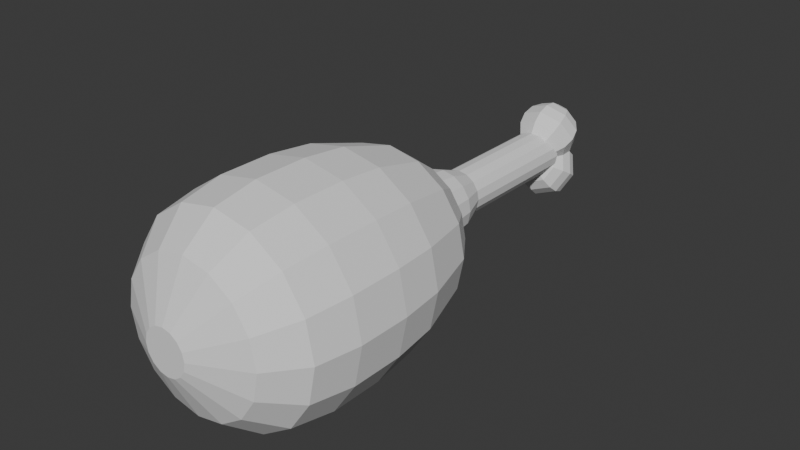 # Source: SillyGoldNugget.blend  (saved by Blender 4.0.36; exported with 4.5.12 LTS)
import bpy
from mathutils import Matrix  # noqa: F401  (used for matrix-valued properties, if any)

bpy.ops.wm.read_factory_settings(use_empty=True)
scene = bpy.context.scene
scene.name = 'Scene'

# ---- collections
col_collection = bpy.data.collections.new('Collection'); scene.collection.children.link(col_collection)

# ---- world
world_world = bpy.data.worlds.new('World'); scene.world = world_world
world_world.use_nodes = True; world_world.node_tree.nodes.clear()
_N = world_world.node_tree.nodes; _L = world_world.node_tree.links
n0 = _N.new('ShaderNodeOutputWorld'); n0.name = 'World Output'; n0.location = (300, 300)
n1 = _N.new('ShaderNodeBackground'); n1.name = 'Background'; n1.location = (10, 300)
n1.inputs[0].default_value = (0.05088, 0.05088, 0.05088, 1.0)
_L.new(n1.outputs[0], n0.inputs[0])
n0.is_active_output = True
world_world.color = (0.05088, 0.05088, 0.05088)
world_world.use_sun_shadow = False
world_world.sun_shadow_jitter_overblur = 0.0

# ---- meshes
me_cylinder_003 = bpy.data.meshes.new('Cylinder.003')
me_cylinder_003.from_pydata([(0.0, 0.15, -0.5), (0.0, 0.15, 0.5), (0.0574, 0.1386, -0.5), (0.0574, 0.1386, 0.5), (0.1061, 0.1061, -0.5), (0.1061, 0.1061, 0.5), (0.1386, 0.0574, -0.5), (0.1386, 0.0574, 0.5), (0.15, 0.0, -0.5), (0.15, 0.0, 0.5), (0.1386, -0.0574, -0.5), (0.1386, -0.0574, 0.5), (0.1061, -0.1061, -0.5), (0.1061, -0.1061, 0.5), (0.0574, -0.1386, -0.5), (0.0574, -0.1386, 0.5), (0.0, -0.15, -0.5), (0.0, -0.15, 0.5), (-0.0574, -0.1386, -0.5), (-0.0574, -0.1386, 0.5), (-0.1061, -0.1061, -0.5), (-0.1061, -0.1061, 0.5), (-0.1386, -0.0574, -0.5), (-0.1386, -0.0574, 0.5), (-0.15, 0.0, -0.5), (-0.15, 0.0, 0.5), (-0.1386, 0.0574, -0.5), (-0.1386, 0.0574, 0.5), (-0.1061, 0.1061, -0.5), (-0.1061, 0.1061, 0.5), (-0.0574, 0.1386, -0.5), (-0.0574, 0.1386, 0.5), (0.05412, 0.2393, 0.733), (0.1, 0.2573, 0.6725), (0.1307, 0.2514, 0.601), (0.1414, 0.2225, 0.5293), (0.1307, 0.1749, 0.4684), (0.1, 0.1159, 0.4275), (0.05412, 0.05448, 0.4129), (0.07654, 0.1924, 0.76), (0.1414, 0.1707, 0.7225), (0.1848, 0.1383, 0.6663), (0.2, 0.1, 0.6), (0.1848, 0.06173, 0.5337), (0.1414, 0.02929, 0.4775), (0.07654, 0.007612, 0.44), (0.05412, 0.1455, 0.7871), (0.1, 0.08411, 0.7725), (0.1307, 0.02512, 0.7316), (0.1414, -0.02247, 0.6707), (0.1307, -0.05142, 0.599), (0.1, -0.05731, 0.5275), (0.05412, -0.03926, 0.467), (3.001e-18, 0.1261, 0.7983), (1.149e-17, 0.04824, 0.7932), (1.824e-17, -0.02175, 0.7587), (2.22e-17, -0.07321, 0.7), (2.279e-17, -0.09829, 0.6261), (1.991e-17, -0.09319, 0.5482), (1.399e-17, -0.05867, 0.4782), (-0.05412, 0.1455, 0.7871), (-0.1, 0.08411, 0.7725), (-0.1307, 0.02512, 0.7316), (-0.1414, -0.02247, 0.6707), (-0.1307, -0.05142, 0.599), (-0.1, -0.05731, 0.5275), (-0.05412, -0.03926, 0.467), (-0.07654, 0.1924, 0.76), (-0.1414, 0.1707, 0.7225), (-0.1848, 0.1383, 0.6663), (-0.2, 0.1, 0.6), (-0.1848, 0.06173, 0.5337), (-0.1414, 0.02929, 0.4775), (-0.07654, 0.007612, 0.44), (-0.05412, 0.2393, 0.733), (-0.1, 0.2573, 0.6725), (-0.1307, 0.2514, 0.601), (-0.1414, 0.2225, 0.5293), (-0.1307, 0.1749, 0.4684), (-0.1, 0.1159, 0.4275), (-0.05412, 0.05448, 0.4129), (5.95e-18, -2.235e-08, 0.4268), (-5.95e-18, 0.2, 0.7732), (-1.399e-17, 0.2587, 0.7218), (-1.991e-17, 0.2932, 0.6518), (-2.279e-17, 0.2983, 0.5739), (-2.22e-17, 0.2732, 0.5), (-1.824e-17, 0.2218, 0.4413), (-1.149e-17, 0.1518, 0.4068), (-3.001e-18, 0.07389, 0.4017), (0.05412, -0.1955, 0.7871), (0.1, -0.1341, 0.7725), (0.1307, -0.07512, 0.7316), (0.1414, -0.02753, 0.6707), (0.1307, 0.00142, 0.599), (0.1, 0.007313, 0.5275), (0.05412, -0.01074, 0.467), (0.07654, -0.2424, 0.76), (0.1414, -0.2207, 0.7225), (0.1848, -0.1883, 0.6663), (0.2, -0.15, 0.6), (0.1848, -0.1117, 0.5337), (0.1414, -0.07929, 0.4775), (0.07654, -0.05761, 0.44), (0.05412, -0.2893, 0.733), (0.1, -0.3073, 0.6725), (0.1307, -0.3014, 0.601), (0.1414, -0.2725, 0.5293), (0.1307, -0.2249, 0.4684), (0.1, -0.1659, 0.4275), (0.05412, -0.1045, 0.4129), (-1.399e-17, -0.3087, 0.7218), (-1.991e-17, -0.3432, 0.6518), (-2.279e-17, -0.3483, 0.5739), (-2.22e-17, -0.3232, 0.5), (-1.824e-17, -0.2718, 0.4413), (-1.149e-17, -0.2018, 0.4068), (-3.001e-18, -0.1239, 0.4017), (-0.05412, -0.2893, 0.733), (-0.1, -0.3073, 0.6725), (-0.1307, -0.3014, 0.601), (-0.1414, -0.2725, 0.5293), (-0.1307, -0.2249, 0.4684), (-0.1, -0.1659, 0.4275), (-0.05412, -0.1045, 0.4129), (-0.07654, -0.2424, 0.76), (-0.1414, -0.2207, 0.7225), (-0.1848, -0.1883, 0.6663), (-0.2, -0.15, 0.6), (-0.1848, -0.1117, 0.5337), (-0.1414, -0.07929, 0.4775), (-0.07654, -0.05761, 0.44), (-0.05412, -0.1955, 0.7871), (-0.1, -0.1341, 0.7725), (-0.1307, -0.07512, 0.7316), (-0.1414, -0.02753, 0.6707), (-0.1307, 0.00142, 0.599), (-0.1, 0.007313, 0.5275), (-0.05412, -0.01074, 0.467), (5.95e-18, -0.05, 0.4268), (-5.95e-18, -0.25, 0.7732), (3.001e-18, -0.1761, 0.7983), (1.149e-17, -0.09824, 0.7932), (1.824e-17, -0.02825, 0.7587), (2.22e-17, 0.02321, 0.7), (2.279e-17, 0.04829, 0.6261), (1.991e-17, 0.04319, 0.5482), (1.399e-17, 0.008671, 0.4782), (0.0, 0.2114, -0.5386), (0.0, 0.15, -0.375), (0.0809, 0.1953, -0.5386), (0.0574, 0.1386, -0.375), (0.1495, 0.1495, -0.5386), (0.1061, 0.1061, -0.375), (0.1953, 0.0809, -0.5386), (0.1386, 0.0574, -0.375), (0.2114, 2.042e-08, -0.5386), (0.15, 2.186e-08, -0.375), (0.1953, -0.0809, -0.5386), (0.1386, -0.0574, -0.375), (0.1495, -0.1495, -0.5386), (0.1061, -0.1061, -0.375), (0.0809, -0.1953, -0.5386), (0.0574, -0.1386, -0.375), (0.0, -0.2114, -0.5386), (0.0, -0.15, -0.375), (-0.0809, -0.1953, -0.5386), (-0.0574, -0.1386, -0.375), (-0.1495, -0.1495, -0.5386), (-0.1061, -0.1061, -0.375), (-0.1953, -0.0809, -0.5386), (-0.1386, -0.0574, -0.375), (-0.2114, 2.042e-08, -0.5386), (-0.15, 2.186e-08, -0.375), (-0.1953, 0.0809, -0.5386), (-0.1386, 0.0574, -0.375), (-0.1495, 0.1495, -0.5386), (-0.1061, 0.1061, -0.375), (-0.0809, 0.1953, -0.5386), (-0.0574, 0.1386, -0.375), (-4.554e-10, 0.2286, -0.6793), (0.08749, 0.2112, -0.6793), (0.1617, 0.1617, -0.6793), (0.2112, 0.08749, -0.6793), (0.2286, 2.019e-08, -0.6793), (0.2112, -0.08749, -0.6793), (0.1617, -0.1617, -0.6793), (0.08749, -0.2112, -0.6793), (-4.554e-10, -0.2286, -0.6793), (-0.08749, -0.2112, -0.6793), (-0.1617, -0.1617, -0.6793), (-0.2112, -0.08749, -0.6793), (-0.2286, 2.019e-08, -0.6793), (-0.2112, 0.08749, -0.6793), (-0.1617, 0.1617, -0.6793), (-0.08749, 0.2112, -0.6793), (-1.991e-09, 0.3922, -0.8305), (0.1501, 0.3624, -0.8305), (0.2773, 0.2773, -0.8305), (0.3624, 0.1501, -0.8305), (0.3922, 1.602e-08, -0.8305), (0.3624, -0.1501, -0.8305), (0.2773, -0.2773, -0.8305), (0.1501, -0.3624, -0.8305), (-1.991e-09, -0.3922, -0.8305), (-0.1501, -0.3624, -0.8305), (-0.2773, -0.2773, -0.8305), (-0.3624, -0.1501, -0.8305), (-0.3922, 1.602e-08, -0.8305), (-0.3624, 0.1501, -0.8305), (-0.2773, 0.2773, -0.8305), (-0.1501, 0.3624, -0.8305), (1.074e-09, 0.5315, -1.027), (0.2034, 0.4911, -1.027), (0.3758, 0.3758, -1.027), (0.4911, 0.2034, -1.027), (0.5315, 1.768e-08, -1.027), (0.4911, -0.2034, -1.027), (0.3758, -0.3758, -1.027), (0.2034, -0.4911, -1.027), (1.074e-09, -0.5315, -1.027), (-0.2034, -0.4911, -1.027), (-0.3758, -0.3758, -1.027), (-0.4911, -0.2034, -1.027), (-0.5315, 1.768e-08, -1.027), (-0.4911, 0.2034, -1.027), (-0.3758, 0.3758, -1.027), (-0.2034, 0.4911, -1.027), (2.303e-08, 0.6453, -1.4), (0.2469, 0.5962, -1.4), (0.4563, 0.4563, -1.4), (0.5962, 0.2469, -1.4), (0.6453, 1.314e-08, -1.4), (0.5962, -0.2469, -1.4), (0.4563, -0.4563, -1.4), (0.2469, -0.5962, -1.4), (2.303e-08, -0.6453, -1.4), (-0.2469, -0.5962, -1.4), (-0.4563, -0.4563, -1.4), (-0.5962, -0.2469, -1.4), (-0.6453, 1.314e-08, -1.4), (-0.5962, 0.2469, -1.4), (-0.4563, 0.4563, -1.4), (-0.2469, 0.5962, -1.4), (1.476e-08, 0.6791, -1.692), (0.2599, 0.6274, -1.692), (0.4802, 0.4802, -1.692), (0.6274, 0.2599, -1.692), (0.6791, 1.308e-08, -1.692), (0.6274, -0.2599, -1.692), (0.4802, -0.4802, -1.692), (0.2599, -0.6274, -1.692), (1.476e-08, -0.6791, -1.692), (-0.2599, -0.6274, -1.692), (-0.4802, -0.4802, -1.692), (-0.6274, -0.2599, -1.692), (-0.6791, 1.308e-08, -1.692), (-0.6274, 0.2599, -1.692), (-0.4802, 0.4802, -1.692), (-0.2599, 0.6274, -1.692), (4.697e-08, 0.6791, -2.031), (0.2599, 0.6274, -2.031), (0.4802, 0.4802, -2.031), (0.6274, 0.2599, -2.031), (0.6791, 1.308e-08, -2.031), (0.6274, -0.2599, -2.031), (0.4802, -0.4802, -2.031), (0.2599, -0.6274, -2.031), (4.697e-08, -0.6791, -2.031), (-0.2599, -0.6274, -2.031), (-0.4802, -0.4802, -2.031), (-0.6274, -0.2599, -2.031), (-0.6791, 1.308e-08, -2.031), (-0.6274, 0.2599, -2.031), (-0.4802, 0.4802, -2.031), (-0.2599, 0.6274, -2.031), (6.463e-08, 0.6304, -2.307), (0.2412, 0.5824, -2.307), (0.4457, 0.4457, -2.307), (0.5824, 0.2412, -2.307), (0.6304, 1.43e-08, -2.307), (0.5824, -0.2412, -2.307), (0.4457, -0.4457, -2.307), (0.2412, -0.5824, -2.307), (6.463e-08, -0.6304, -2.307), (-0.2412, -0.5824, -2.307), (-0.4457, -0.4457, -2.307), (-0.5824, -0.2412, -2.307), (-0.6304, 1.43e-08, -2.307), (-0.5824, 0.2412, -2.307), (-0.4457, 0.4457, -2.307), (-0.2412, 0.5824, -2.307), (6.035e-08, 0.4626, -2.518), (0.177, 0.4274, -2.518), (0.3271, 0.3271, -2.518), (0.4274, 0.177, -2.518), (0.4626, 1.5e-08, -2.518), (0.4274, -0.177, -2.518), (0.3271, -0.3271, -2.518), (0.177, -0.4274, -2.518), (6.035e-08, -0.4626, -2.518), (-0.177, -0.4274, -2.518), (-0.3271, -0.3271, -2.518), (-0.4274, -0.177, -2.518), (-0.4626, 1.5e-08, -2.518), (-0.4274, 0.177, -2.518), (-0.3271, 0.3271, -2.518), (-0.177, 0.4274, -2.518), (1.114e-07, 0.1409, -2.677), (0.05391, 0.1302, -2.677), (0.09962, 0.09962, -2.677), (0.1302, 0.05391, -2.677), (0.1409, 2.248e-08, -2.677), (0.1302, -0.05391, -2.677), (0.09962, -0.09962, -2.677), (0.05391, -0.1302, -2.677), (1.114e-07, -0.1409, -2.677), (-0.05391, -0.1302, -2.677), (-0.09962, -0.09962, -2.677), (-0.1302, -0.05391, -2.677), (-0.1409, 2.248e-08, -2.677), (-0.1302, 0.05391, -2.677), (-0.09962, 0.09962, -2.677), (-0.05391, 0.1302, -2.677)], [], [(0, 1, 3, 2), (2, 3, 5, 4), (4, 5, 7, 6), (6, 7, 9, 8), (8, 9, 11, 10), (10, 11, 13, 12), (12, 13, 15, 14), (14, 15, 17, 16), (16, 17, 19, 18), (18, 19, 21, 20), (20, 21, 23, 22), (22, 23, 25, 24), (24, 25, 27, 26), (26, 27, 29, 28), (3, 1, 31, 29, 27, 25, 23, 21, 19, 17, 15, 13, 11, 9, 7, 5), (28, 29, 31, 30), (30, 31, 1, 0), (0, 2, 4, 6, 8, 10, 12, 14, 16, 18, 20, 22, 24, 26, 28, 30), (81, 89, 38), (88, 87, 36, 37), (86, 85, 34, 35), (84, 83, 32, 33), (89, 88, 37, 38), (87, 86, 35, 36), (85, 84, 33, 34), (83, 82, 32), (33, 32, 39, 40), (38, 37, 44, 45), (36, 35, 42, 43), (34, 33, 40, 41), (32, 82, 39), (81, 38, 45), (37, 36, 43, 44), (35, 34, 41, 42), (45, 44, 51, 52), (43, 42, 49, 50), (41, 40, 47, 48), (39, 82, 46), (81, 45, 52), (44, 43, 50, 51), (42, 41, 48, 49), (40, 39, 46, 47), (46, 82, 53), (81, 52, 59), (51, 50, 57, 58), (49, 48, 55, 56), (47, 46, 53, 54), (52, 51, 58, 59), (50, 49, 56, 57), (48, 47, 54, 55), (58, 57, 64, 65), (56, 55, 62, 63), (54, 53, 60, 61), (59, 58, 65, 66), (57, 56, 63, 64), (55, 54, 61, 62), (53, 82, 60), (81, 59, 66), (66, 65, 72, 73), (64, 63, 70, 71), (62, 61, 68, 69), (60, 82, 67), (81, 66, 73), (65, 64, 71, 72), (63, 62, 69, 70), (61, 60, 67, 68), (71, 70, 77, 78), (69, 68, 75, 76), (67, 82, 74), (81, 73, 80), (72, 71, 78, 79), (70, 69, 76, 77), (68, 67, 74, 75), (73, 72, 79, 80), (81, 80, 89), (79, 78, 87, 88), (77, 76, 85, 86), (75, 74, 83, 84), (80, 79, 88, 89), (78, 77, 86, 87), (76, 75, 84, 85), (74, 82, 83), (139, 147, 96), (146, 145, 94, 95), (144, 143, 92, 93), (142, 141, 90, 91), (147, 146, 95, 96), (145, 144, 93, 94), (143, 142, 91, 92), (141, 140, 90), (96, 95, 102, 103), (94, 93, 100, 101), (92, 91, 98, 99), (90, 140, 97), (139, 96, 103), (95, 94, 101, 102), (93, 92, 99, 100), (91, 90, 97, 98), (101, 100, 107, 108), (99, 98, 105, 106), (97, 140, 104), (139, 103, 110), (102, 101, 108, 109), (100, 99, 106, 107), (98, 97, 104, 105), (103, 102, 109, 110), (139, 110, 117), (109, 108, 115, 116), (107, 106, 113, 114), (105, 104, 111, 112), (110, 109, 116, 117), (108, 107, 114, 115), (106, 105, 112, 113), (104, 140, 111), (114, 113, 120, 121), (112, 111, 118, 119), (117, 116, 123, 124), (115, 114, 121, 122), (113, 112, 119, 120), (111, 140, 118), (139, 117, 124), (116, 115, 122, 123), (124, 123, 130, 131), (122, 121, 128, 129), (120, 119, 126, 127), (118, 140, 125), (139, 124, 131), (123, 122, 129, 130), (121, 120, 127, 128), (119, 118, 125, 126), (127, 126, 133, 134), (125, 140, 132), (139, 131, 138), (130, 129, 136, 137), (128, 127, 134, 135), (126, 125, 132, 133), (131, 130, 137, 138), (129, 128, 135, 136), (139, 138, 147), (137, 136, 145, 146), (135, 134, 143, 144), (133, 132, 141, 142), (138, 137, 146, 147), (136, 135, 144, 145), (134, 133, 142, 143), (132, 140, 141), (148, 149, 151, 150), (150, 151, 153, 152), (152, 153, 155, 154), (154, 155, 157, 156), (156, 157, 159, 158), (158, 159, 161, 160), (160, 161, 163, 162), (162, 163, 165, 164), (164, 165, 167, 166), (166, 167, 169, 168), (168, 169, 171, 170), (170, 171, 173, 172), (172, 173, 175, 174), (174, 175, 177, 176), (151, 149, 179, 177, 175, 173, 171, 169, 167, 165, 163, 161, 159, 157, 155, 153), (176, 177, 179, 178), (178, 179, 149, 148), (166, 168, 190, 189), (182, 183, 199, 198), (176, 178, 195, 194), (152, 154, 183, 182), (162, 164, 188, 187), (148, 150, 181, 180), (172, 174, 193, 192), (158, 160, 186, 185), (168, 170, 191, 190), (178, 148, 180, 195), (154, 156, 184, 183), (164, 166, 189, 188), (174, 176, 194, 193), (150, 152, 182, 181), (160, 162, 187, 186), (170, 172, 192, 191), (156, 158, 185, 184), (204, 205, 221, 220), (190, 191, 207, 206), (183, 184, 200, 199), (191, 192, 208, 207), (184, 185, 201, 200), (192, 193, 209, 208), (185, 186, 202, 201), (193, 194, 210, 209), (186, 187, 203, 202), (194, 195, 211, 210), (187, 188, 204, 203), (180, 181, 197, 196), (195, 180, 196, 211), (188, 189, 205, 204), (181, 182, 198, 197), (189, 190, 206, 205), (225, 226, 242, 241), (197, 198, 214, 213), (205, 206, 222, 221), (198, 199, 215, 214), (206, 207, 223, 222), (199, 200, 216, 215), (207, 208, 224, 223), (200, 201, 217, 216), (208, 209, 225, 224), (201, 202, 218, 217), (209, 210, 226, 225), (202, 203, 219, 218), (210, 211, 227, 226), (203, 204, 220, 219), (196, 197, 213, 212), (211, 196, 212, 227), (231, 232, 248, 247), (218, 219, 235, 234), (226, 227, 243, 242), (219, 220, 236, 235), (212, 213, 229, 228), (227, 212, 228, 243), (220, 221, 237, 236), (213, 214, 230, 229), (221, 222, 238, 237), (214, 215, 231, 230), (222, 223, 239, 238), (215, 216, 232, 231), (223, 224, 240, 239), (216, 217, 233, 232), (224, 225, 241, 240), (217, 218, 234, 233), (252, 253, 269, 268), (239, 240, 256, 255), (232, 233, 249, 248), (240, 241, 257, 256), (233, 234, 250, 249), (241, 242, 258, 257), (234, 235, 251, 250), (242, 243, 259, 258), (235, 236, 252, 251), (228, 229, 245, 244), (243, 228, 244, 259), (236, 237, 253, 252), (229, 230, 246, 245), (237, 238, 254, 253), (230, 231, 247, 246), (238, 239, 255, 254), (273, 274, 290, 289), (245, 246, 262, 261), (253, 254, 270, 269), (246, 247, 263, 262), (254, 255, 271, 270), (247, 248, 264, 263), (255, 256, 272, 271), (248, 249, 265, 264), (256, 257, 273, 272), (249, 250, 266, 265), (257, 258, 274, 273), (250, 251, 267, 266), (258, 259, 275, 274), (251, 252, 268, 267), (244, 245, 261, 260), (259, 244, 260, 275), (287, 288, 304, 303), (266, 267, 283, 282), (274, 275, 291, 290), (267, 268, 284, 283), (260, 261, 277, 276), (275, 260, 276, 291), (268, 269, 285, 284), (261, 262, 278, 277), (269, 270, 286, 285), (262, 263, 279, 278), (270, 271, 287, 286), (263, 264, 280, 279), (271, 272, 288, 287), (264, 265, 281, 280), (272, 273, 289, 288), (265, 266, 282, 281), (293, 294, 310, 309), (280, 281, 297, 296), (288, 289, 305, 304), (281, 282, 298, 297), (289, 290, 306, 305), (282, 283, 299, 298), (290, 291, 307, 306), (283, 284, 300, 299), (276, 277, 293, 292), (291, 276, 292, 307), (284, 285, 301, 300), (277, 278, 294, 293), (285, 286, 302, 301), (278, 279, 295, 294), (286, 287, 303, 302), (279, 280, 296, 295), (308, 309, 310, 311, 312, 313, 314, 315, 316, 317, 318, 319, 320, 321, 322, 323), (301, 302, 318, 317), (294, 295, 311, 310), (302, 303, 319, 318), (295, 296, 312, 311), (303, 304, 320, 319), (296, 297, 313, 312), (304, 305, 321, 320), (297, 298, 314, 313), (305, 306, 322, 321), (298, 299, 315, 314), (306, 307, 323, 322), (299, 300, 316, 315), (292, 293, 309, 308), (307, 292, 308, 323), (300, 301, 317, 316)])
_uv = me_cylinder_003.uv_layers.new(name='UVMap')
_uv.uv.foreach_set('vector', [1.0, 0.5, 1.0, 1.0, 0.9375, 1.0, 0.9375, 0.5, 0.9375, 0.5, 0.9375, 1.0, 0.875, 1.0, 0.875, 0.5, 0.875, 0.5, 0.875, 1.0, 0.8125, 1.0, 0.8125, 0.5, 0.8125, 0.5, 0.8125, 1.0, 0.75, 1.0, 0.75, 0.5, 0.75, 0.5, 0.75, 1.0, 0.6875, 1.0, 0.6875, 0.5, 0.6875, 0.5, 0.6875, 1.0, 0.625, 1.0, 0.625, 0.5, 0.625, 0.5, 0.625, 1.0, 0.5625, 1.0, 0.5625, 0.5, 0.5625, 0.5, 0.5625, 1.0, 0.5, 1.0, 0.5, 0.5, 0.5, 0.5, 0.5, 1.0, 0.4375, 1.0, 0.4375, 0.5, 0.4375, 0.5, 0.4375, 1.0, 0.375, 1.0, 0.375, 0.5, 0.375, 0.5, 0.375, 1.0, 0.3125, 1.0, 0.3125, 0.5, 0.3125, 0.5, 0.3125, 1.0, 0.25, 1.0, 0.25, 0.5, 0.25, 0.5, 0.25, 1.0, 0.1875, 1.0, 0.1875, 0.5, 0.1875, 0.5, 0.1875, 1.0, 0.125, 1.0, 0.125, 0.5, 0.3418, 0.4717, 0.25, 0.49, 0.1582, 0.4717, 0.08029, 0.4197, 0.02827, 0.3418, 0.01, 0.25, 0.02827, 0.1582, 0.08029, 0.08029, 0.1582, 0.02827, 0.25, 0.01, 0.3418, 0.02827, 0.4197, 0.08029, 0.4717, 0.1582, 0.49, 0.25, 0.4717, 0.3418, 0.4197, 0.4197, 0.125, 0.5, 0.125, 1.0, 0.0625, 1.0, 0.0625, 0.5, 0.0625, 0.5, 0.0625, 1.0, 0.0, 1.0, 0.0, 0.5, 0.75, 0.49, 0.8418, 0.4717, 0.9197, 0.4197, 0.9717, 0.3418, 0.99, 0.25, 0.9717, 0.1582, 0.9197, 0.08029, 0.8418, 0.02827, 0.75, 0.01, 0.6582, 0.02827, 0.5803, 0.08029, 0.5283, 0.1582, 0.51, 0.25, 0.5283, 0.3418, 0.5803, 0.4197, 0.6582, 0.4717, 0.6875, 0.0, 0.75, 0.125, 0.625, 0.125, 0.75, 0.25, 0.75, 0.375, 0.625, 0.375, 0.625, 0.25, 0.75, 0.5, 0.75, 0.625, 0.625, 0.625, 0.625, 0.5, 0.75, 0.75, 0.75, 0.875, 0.625, 0.875, 0.625, 0.75, 0.75, 0.125, 0.75, 0.25, 0.625, 0.25, 0.625, 0.125, 0.75, 0.375, 0.75, 0.5, 0.625, 0.5, 0.625, 0.375, 0.75, 0.625, 0.75, 0.75, 0.625, 0.75, 0.625, 0.625, 0.75, 0.875, 0.6875, 1.0, 0.625, 0.875, 0.625, 0.75, 0.625, 0.875, 0.5, 0.875, 0.5, 0.75, 0.625, 0.125, 0.625, 0.25, 0.5, 0.25, 0.5, 0.125, 0.625, 0.375, 0.625, 0.5, 0.5, 0.5, 0.5, 0.375, 0.625, 0.625, 0.625, 0.75, 0.5, 0.75, 0.5, 0.625, 0.625, 0.875, 0.5625, 1.0, 0.5, 0.875, 0.5625, 0.0, 0.625, 0.125, 0.5, 0.125, 0.625, 0.25, 0.625, 0.375, 0.5, 0.375, 0.5, 0.25, 0.625, 0.5, 0.625, 0.625, 0.5, 0.625, 0.5, 0.5, 0.5, 0.125, 0.5, 0.25, 0.375, 0.25, 0.375, 0.125, 0.5, 0.375, 0.5, 0.5, 0.375, 0.5, 0.375, 0.375, 0.5, 0.625, 0.5, 0.75, 0.375, 0.75, 0.375, 0.625, 0.5, 0.875, 0.4375, 1.0, 0.375, 0.875, 0.4375, 0.0, 0.5, 0.125, 0.375, 0.125, 0.5, 0.25, 0.5, 0.375, 0.375, 0.375, 0.375, 0.25, 0.5, 0.5, 0.5, 0.625, 0.375, 0.625, 0.375, 0.5, 0.5, 0.75, 0.5, 0.875, 0.375, 0.875, 0.375, 0.75, 0.375, 0.875, 0.3125, 1.0, 0.25, 0.875, 0.3125, 0.0, 0.375, 0.125, 0.25, 0.125, 0.375, 0.25, 0.375, 0.375, 0.25, 0.375, 0.25, 0.25, 0.375, 0.5, 0.375, 0.625, 0.25, 0.625, 0.25, 0.5, 0.375, 0.75, 0.375, 0.875, 0.25, 0.875, 0.25, 0.75, 0.375, 0.125, 0.375, 0.25, 0.25, 0.25, 0.25, 0.125, 0.375, 0.375, 0.375, 0.5, 0.25, 0.5, 0.25, 0.375, 0.375, 0.625, 0.375, 0.75, 0.25, 0.75, 0.25, 0.625, 0.25, 0.25, 0.25, 0.375, 0.125, 0.375, 0.125, 0.25, 0.25, 0.5, 0.25, 0.625, 0.125, 0.625, 0.125, 0.5, 0.25, 0.75, 0.25, 0.875, 0.125, 0.875, 0.125, 0.75, 0.25, 0.125, 0.25, 0.25, 0.125, 0.25, 0.125, 0.125, 0.25, 0.375, 0.25, 0.5, 0.125, 0.5, 0.125, 0.375, 0.25, 0.625, 0.25, 0.75, 0.125, 0.75, 0.125, 0.625, 0.25, 0.875, 0.1875, 1.0, 0.125, 0.875, 0.1875, 0.0, 0.25, 0.125, 0.125, 0.125, 0.125, 0.125, 0.125, 0.25, 0.0, 0.25, 0.0, 0.125, 0.125, 0.375, 0.125, 0.5, 0.0, 0.5, 0.0, 0.375, 0.125, 0.625, 0.125, 0.75, 0.0, 0.75, 0.0, 0.625, 0.125, 0.875, 0.0625, 1.0, 0.0, 0.875, 0.0625, 0.0, 0.125, 0.125, 0.0, 0.125, 0.125, 0.25, 0.125, 0.375, 0.0, 0.375, 0.0, 0.25, 0.125, 0.5, 0.125, 0.625, 0.0, 0.625, 0.0, 0.5, 0.125, 0.75, 0.125, 0.875, 0.0, 0.875, 0.0, 0.75, 1.0, 0.375, 1.0, 0.5, 0.875, 0.5, 0.875, 0.375, 1.0, 0.625, 1.0, 0.75, 0.875, 0.75, 0.875, 0.625, 1.0, 0.875, 0.9375, 1.0, 0.875, 0.875, 0.9375, 0.0, 1.0, 0.125, 0.875, 0.125, 1.0, 0.25, 1.0, 0.375, 0.875, 0.375, 0.875, 0.25, 1.0, 0.5, 1.0, 0.625, 0.875, 0.625, 0.875, 0.5, 1.0, 0.75, 1.0, 0.875, 0.875, 0.875, 0.875, 0.75, 1.0, 0.125, 1.0, 0.25, 0.875, 0.25, 0.875, 0.125, 0.8125, 0.0, 0.875, 0.125, 0.75, 0.125, 0.875, 0.25, 0.875, 0.375, 0.75, 0.375, 0.75, 0.25, 0.875, 0.5, 0.875, 0.625, 0.75, 0.625, 0.75, 0.5, 0.875, 0.75, 0.875, 0.875, 0.75, 0.875, 0.75, 0.75, 0.875, 0.125, 0.875, 0.25, 0.75, 0.25, 0.75, 0.125, 0.875, 0.375, 0.875, 0.5, 0.75, 0.5, 0.75, 0.375, 0.875, 0.625, 0.875, 0.75, 0.75, 0.75, 0.75, 0.625, 0.875, 0.875, 0.8125, 1.0, 0.75, 0.875, 0.6875, 0.0, 0.75, 0.125, 0.625, 0.125, 0.75, 0.25, 0.75, 0.375, 0.625, 0.375, 0.625, 0.25, 0.75, 0.5, 0.75, 0.625, 0.625, 0.625, 0.625, 0.5, 0.75, 0.75, 0.75, 0.875, 0.625, 0.875, 0.625, 0.75, 0.75, 0.125, 0.75, 0.25, 0.625, 0.25, 0.625, 0.125, 0.75, 0.375, 0.75, 0.5, 0.625, 0.5, 0.625, 0.375, 0.75, 0.625, 0.75, 0.75, 0.625, 0.75, 0.625, 0.625, 0.75, 0.875, 0.6875, 1.0, 0.625, 0.875, 0.625, 0.125, 0.625, 0.25, 0.5, 0.25, 0.5, 0.125, 0.625, 0.375, 0.625, 0.5, 0.5, 0.5, 0.5, 0.375, 0.625, 0.625, 0.625, 0.75, 0.5, 0.75, 0.5, 0.625, 0.625, 0.875, 0.5625, 1.0, 0.5, 0.875, 0.5625, 0.0, 0.625, 0.125, 0.5, 0.125, 0.625, 0.25, 0.625, 0.375, 0.5, 0.375, 0.5, 0.25, 0.625, 0.5, 0.625, 0.625, 0.5, 0.625, 0.5, 0.5, 0.625, 0.75, 0.625, 0.875, 0.5, 0.875, 0.5, 0.75, 0.5, 0.375, 0.5, 0.5, 0.375, 0.5, 0.375, 0.375, 0.5, 0.625, 0.5, 0.75, 0.375, 0.75, 0.375, 0.625, 0.5, 0.875, 0.4375, 1.0, 0.375, 0.875, 0.4375, 0.0, 0.5, 0.125, 0.375, 0.125, 0.5, 0.25, 0.5, 0.375, 0.375, 0.375, 0.375, 0.25, 0.5, 0.5, 0.5, 0.625, 0.375, 0.625, 0.375, 0.5, 0.5, 0.75, 0.5, 0.875, 0.375, 0.875, 0.375, 0.75, 0.5, 0.125, 0.5, 0.25, 0.375, 0.25, 0.375, 0.125, 0.3125, 0.0, 0.375, 0.125, 0.25, 0.125, 0.375, 0.25, 0.375, 0.375, 0.25, 0.375, 0.25, 0.25, 0.375, 0.5, 0.375, 0.625, 0.25, 0.625, 0.25, 0.5, 0.375, 0.75, 0.375, 0.875, 0.25, 0.875, 0.25, 0.75, 0.375, 0.125, 0.375, 0.25, 0.25, 0.25, 0.25, 0.125, 0.375, 0.375, 0.375, 0.5, 0.25, 0.5, 0.25, 0.375, 0.375, 0.625, 0.375, 0.75, 0.25, 0.75, 0.25, 0.625, 0.375, 0.875, 0.3125, 1.0, 0.25, 0.875, 0.25, 0.5, 0.25, 0.625, 0.125, 0.625, 0.125, 0.5, 0.25, 0.75, 0.25, 0.875, 0.125, 0.875, 0.125, 0.75, 0.25, 0.125, 0.25, 0.25, 0.125, 0.25, 0.125, 0.125, 0.25, 0.375, 0.25, 0.5, 0.125, 0.5, 0.125, 0.375, 0.25, 0.625, 0.25, 0.75, 0.125, 0.75, 0.125, 0.625, 0.25, 0.875, 0.1875, 1.0, 0.125, 0.875, 0.1875, 0.0, 0.25, 0.125, 0.125, 0.125, 0.25, 0.25, 0.25, 0.375, 0.125, 0.375, 0.125, 0.25, 0.125, 0.125, 0.125, 0.25, 0.0, 0.25, 0.0, 0.125, 0.125, 0.375, 0.125, 0.5, 0.0, 0.5, 0.0, 0.375, 0.125, 0.625, 0.125, 0.75, 0.0, 0.75, 0.0, 0.625, 0.125, 0.875, 0.0625, 1.0, 0.0, 0.875, 0.0625, 0.0, 0.125, 0.125, 0.0, 0.125, 0.125, 0.25, 0.125, 0.375, 0.0, 0.375, 0.0, 0.25, 0.125, 0.5, 0.125, 0.625, 0.0, 0.625, 0.0, 0.5, 0.125, 0.75, 0.125, 0.875, 0.0, 0.875, 0.0, 0.75, 1.0, 0.625, 1.0, 0.75, 0.875, 0.75, 0.875, 0.625, 1.0, 0.875, 0.9375, 1.0, 0.875, 0.875, 0.9375, 0.0, 1.0, 0.125, 0.875, 0.125, 1.0, 0.25, 1.0, 0.375, 0.875, 0.375, 0.875, 0.25, 1.0, 0.5, 1.0, 0.625, 0.875, 0.625, 0.875, 0.5, 1.0, 0.75, 1.0, 0.875, 0.875, 0.875, 0.875, 0.75, 1.0, 0.125, 1.0, 0.25, 0.875, 0.25, 0.875, 0.125, 1.0, 0.375, 1.0, 0.5, 0.875, 0.5, 0.875, 0.375, 0.8125, 0.0, 0.875, 0.125, 0.75, 0.125, 0.875, 0.25, 0.875, 0.375, 0.75, 0.375, 0.75, 0.25, 0.875, 0.5, 0.875, 0.625, 0.75, 0.625, 0.75, 0.5, 0.875, 0.75, 0.875, 0.875, 0.75, 0.875, 0.75, 0.75, 0.875, 0.125, 0.875, 0.25, 0.75, 0.25, 0.75, 0.125, 0.875, 0.375, 0.875, 0.5, 0.75, 0.5, 0.75, 0.375, 0.875, 0.625, 0.875, 0.75, 0.75, 0.75, 0.75, 0.625, 0.875, 0.875, 0.8125, 1.0, 0.75, 0.875, 1.0, 0.5, 1.0, 1.0, 0.9375, 1.0, 0.9375, 0.5, 0.9375, 0.5, 0.9375, 1.0, 0.875, 1.0, 0.875, 0.5, 0.875, 0.5, 0.875, 1.0, 0.8125, 1.0, 0.8125, 0.5, 0.8125, 0.5, 0.8125, 1.0, 0.75, 1.0, 0.75, 0.5, 0.75, 0.5, 0.75, 1.0, 0.6875, 1.0, 0.6875, 0.5, 0.6875, 0.5, 0.6875, 1.0, 0.625, 1.0, 0.625, 0.5, 0.625, 0.5, 0.625, 1.0, 0.5625, 1.0, 0.5625, 0.5, 0.5625, 0.5, 0.5625, 1.0, 0.5, 1.0, 0.5, 0.5, 0.5, 0.5, 0.5, 1.0, 0.4375, 1.0, 0.4375, 0.5, 0.4375, 0.5, 0.4375, 1.0, 0.375, 1.0, 0.375, 0.5, 0.375, 0.5, 0.375, 1.0, 0.3125, 1.0, 0.3125, 0.5, 0.3125, 0.5, 0.3125, 1.0, 0.25, 1.0, 0.25, 0.5, 0.25, 0.5, 0.25, 1.0, 0.1875, 1.0, 0.1875, 0.5, 0.1875, 0.5, 0.1875, 1.0, 0.125, 1.0, 0.125, 0.5, 0.3418, 0.4717, 0.25, 0.49, 0.1582, 0.4717, 0.08029, 0.4197, 0.02827, 0.3418, 0.01, 0.25, 0.02827, 0.1582, 0.08029, 0.08029, 0.1582, 0.02827, 0.25, 0.01, 0.3418, 0.02827, 0.4197, 0.08029, 0.4717, 0.1582, 0.49, 0.25, 0.4717, 0.3418, 0.4197, 0.4197, 0.125, 0.5, 0.125, 1.0, 0.0625, 1.0, 0.0625, 0.5, 0.0625, 0.5, 0.0625, 1.0, 0.0, 1.0, 0.0, 0.5, 0.4375, 0.5, 0.375, 0.5, 0.375, 0.5, 0.4375, 0.5, 0.875, 0.5, 0.8125, 0.5, 0.8125, 0.5, 0.875, 0.5, 0.125, 0.5, 0.0625, 0.5, 0.0625, 0.5, 0.125, 0.5, 0.875, 0.5, 0.8125, 0.5, 0.8125, 0.5, 0.875, 0.5, 0.5625, 0.5, 0.5, 0.5, 0.5, 0.5, 0.5625, 0.5, 1.0, 0.5, 0.9375, 0.5, 0.9375, 0.5, 1.0, 0.5, 0.25, 0.5, 0.1875, 0.5, 0.1875, 0.5, 0.25, 0.5, 0.6875, 0.5, 0.625, 0.5, 0.625, 0.5, 0.6875, 0.5, 0.375, 0.5, 0.3125, 0.5, 0.3125, 0.5, 0.375, 0.5, 0.0625, 0.5, 0.0, 0.5, 0.0, 0.5, 0.0625, 0.5, 0.8125, 0.5, 0.75, 0.5, 0.75, 0.5, 0.8125, 0.5, 0.5, 0.5, 0.4375, 0.5, 0.4375, 0.5, 0.5, 0.5, 0.1875, 0.5, 0.125, 0.5, 0.125, 0.5, 0.1875, 0.5, 0.9375, 0.5, 0.875, 0.5, 0.875, 0.5, 0.9375, 0.5, 0.625, 0.5, 0.5625, 0.5, 0.5625, 0.5, 0.625, 0.5, 0.3125, 0.5, 0.25, 0.5, 0.25, 0.5, 0.3125, 0.5, 0.75, 0.5, 0.6875, 0.5, 0.6875, 0.5, 0.75, 0.5, 0.5, 0.5, 0.4375, 0.5, 0.4375, 0.5, 0.5, 0.5, 0.375, 0.5, 0.3125, 0.5, 0.3125, 0.5, 0.375, 0.5, 0.8125, 0.5, 0.75, 0.5, 0.75, 0.5, 0.8125, 0.5, 0.3125, 0.5, 0.25, 0.5, 0.25, 0.5, 0.3125, 0.5, 0.75, 0.5, 0.6875, 0.5, 0.6875, 0.5, 0.75, 0.5, 0.25, 0.5, 0.1875, 0.5, 0.1875, 0.5, 0.25, 0.5, 0.6875, 0.5, 0.625, 0.5, 0.625, 0.5, 0.6875, 0.5, 0.1875, 0.5, 0.125, 0.5, 0.125, 0.5, 0.1875, 0.5, 0.625, 0.5, 0.5625, 0.5, 0.5625, 0.5, 0.625, 0.5, 0.125, 0.5, 0.0625, 0.5, 0.0625, 0.5, 0.125, 0.5, 0.5625, 0.5, 0.5, 0.5, 0.5, 0.5, 0.5625, 0.5, 1.0, 0.5, 0.9375, 0.5, 0.9375, 0.5, 1.0, 0.5, 0.0625, 0.5, 0.0, 0.5, 0.0, 0.5, 0.0625, 0.5, 0.5, 0.5, 0.4375, 0.5, 0.4375, 0.5, 0.5, 0.5, 0.9375, 0.5, 0.875, 0.5, 0.875, 0.5, 0.9375, 0.5, 0.4375, 0.5, 0.375, 0.5, 0.375, 0.5, 0.4375, 0.5, 0.1875, 0.5, 0.125, 0.5, 0.125, 0.5, 0.1875, 0.5, 0.9375, 0.5, 0.875, 0.5, 0.875, 0.5, 0.9375, 0.5, 0.4375, 0.5, 0.375, 0.5, 0.375, 0.5, 0.4375, 0.5, 0.875, 0.5, 0.8125, 0.5, 0.8125, 0.5, 0.875, 0.5, 0.375, 0.5, 0.3125, 0.5, 0.3125, 0.5, 0.375, 0.5, 0.8125, 0.5, 0.75, 0.5, 0.75, 0.5, 0.8125, 0.5, 0.3125, 0.5, 0.25, 0.5, 0.25, 0.5, 0.3125, 0.5, 0.75, 0.5, 0.6875, 0.5, 0.6875, 0.5, 0.75, 0.5, 0.25, 0.5, 0.1875, 0.5, 0.1875, 0.5, 0.25, 0.5, 0.6875, 0.5, 0.625, 0.5, 0.625, 0.5, 0.6875, 0.5, 0.1875, 0.5, 0.125, 0.5, 0.125, 0.5, 0.1875, 0.5, 0.625, 0.5, 0.5625, 0.5, 0.5625, 0.5, 0.625, 0.5, 0.125, 0.5, 0.0625, 0.5, 0.0625, 0.5, 0.125, 0.5, 0.5625, 0.5, 0.5, 0.5, 0.5, 0.5, 0.5625, 0.5, 1.0, 0.5, 0.9375, 0.5, 0.9375, 0.5, 1.0, 0.5, 0.0625, 0.5, 0.0, 0.5, 0.0, 0.5, 0.0625, 0.5, 0.8125, 0.5, 0.75, 0.5, 0.75, 0.5, 0.8125, 0.5, 0.625, 0.5, 0.5625, 0.5, 0.5625, 0.5, 0.625, 0.5, 0.125, 0.5, 0.0625, 0.5, 0.0625, 0.5, 0.125, 0.5, 0.5625, 0.5, 0.5, 0.5, 0.5, 0.5, 0.5625, 0.5, 1.0, 0.5, 0.9375, 0.5, 0.9375, 0.5, 1.0, 0.5, 0.0625, 0.5, 0.0, 0.5, 0.0, 0.5, 0.0625, 0.5, 0.5, 0.5, 0.4375, 0.5, 0.4375, 0.5, 0.5, 0.5, 0.9375, 0.5, 0.875, 0.5, 0.875, 0.5, 0.9375, 0.5, 0.4375, 0.5, 0.375, 0.5, 0.375, 0.5, 0.4375, 0.5, 0.875, 0.5, 0.8125, 0.5, 0.8125, 0.5, 0.875, 0.5, 0.375, 0.5, 0.3125, 0.5, 0.3125, 0.5, 0.375, 0.5, 0.8125, 0.5, 0.75, 0.5, 0.75, 0.5, 0.8125, 0.5, 0.3125, 0.5, 0.25, 0.5, 0.25, 0.5, 0.3125, 0.5, 0.75, 0.5, 0.6875, 0.5, 0.6875, 0.5, 0.75, 0.5, 0.25, 0.5, 0.1875, 0.5, 0.1875, 0.5, 0.25, 0.5, 0.6875, 0.5, 0.625, 0.5, 0.625, 0.5, 0.6875, 0.5, 0.5, 0.5, 0.4375, 0.5, 0.4375, 0.5, 0.5, 0.5, 0.3125, 0.5, 0.25, 0.5, 0.25, 0.5, 0.3125, 0.5, 0.75, 0.5, 0.6875, 0.5, 0.6875, 0.5, 0.75, 0.5, 0.25, 0.5, 0.1875, 0.5, 0.1875, 0.5, 0.25, 0.5, 0.6875, 0.5, 0.625, 0.5, 0.625, 0.5, 0.6875, 0.5, 0.1875, 0.5, 0.125, 0.5, 0.125, 0.5, 0.1875, 0.5, 0.625, 0.5, 0.5625, 0.5, 0.5625, 0.5, 0.625, 0.5, 0.125, 0.5, 0.0625, 0.5, 0.0625, 0.5, 0.125, 0.5, 0.5625, 0.5, 0.5, 0.5, 0.5, 0.5, 0.5625, 0.5, 1.0, 0.5, 0.9375, 0.5, 0.9375, 0.5, 1.0, 0.5, 0.0625, 0.5, 0.0, 0.5, 0.0, 0.5, 0.0625, 0.5, 0.5, 0.5, 0.4375, 0.5, 0.4375, 0.5, 0.5, 0.5, 0.9375, 0.5, 0.875, 0.5, 0.875, 0.5, 0.9375, 0.5, 0.4375, 0.5, 0.375, 0.5, 0.375, 0.5, 0.4375, 0.5, 0.875, 0.5, 0.8125, 0.5, 0.8125, 0.5, 0.875, 0.5, 0.375, 0.5, 0.3125, 0.5, 0.3125, 0.5, 0.375, 0.5, 0.1875, 0.5, 0.125, 0.5, 0.125, 0.5, 0.1875, 0.5, 0.9375, 0.5, 0.875, 0.5, 0.875, 0.5, 0.9375, 0.5, 0.4375, 0.5, 0.375, 0.5, 0.375, 0.5, 0.4375, 0.5, 0.875, 0.5, 0.8125, 0.5, 0.8125, 0.5, 0.875, 0.5, 0.375, 0.5, 0.3125, 0.5, 0.3125, 0.5, 0.375, 0.5, 0.8125, 0.5, 0.75, 0.5, 0.75, 0.5, 0.8125, 0.5, 0.3125, 0.5, 0.25, 0.5, 0.25, 0.5, 0.3125, 0.5, 0.75, 0.5, 0.6875, 0.5, 0.6875, 0.5, 0.75, 0.5, 0.25, 0.5, 0.1875, 0.5, 0.1875, 0.5, 0.25, 0.5, 0.6875, 0.5, 0.625, 0.5, 0.625, 0.5, 0.6875, 0.5, 0.1875, 0.5, 0.125, 0.5, 0.125, 0.5, 0.1875, 0.5, 0.625, 0.5, 0.5625, 0.5, 0.5625, 0.5, 0.625, 0.5, 0.125, 0.5, 0.0625, 0.5, 0.0625, 0.5, 0.125, 0.5, 0.5625, 0.5, 0.5, 0.5, 0.5, 0.5, 0.5625, 0.5, 1.0, 0.5, 0.9375, 0.5, 0.9375, 0.5, 1.0, 0.5, 0.0625, 0.5, 0.0, 0.5, 0.0, 0.5, 0.0625, 0.5, 0.3125, 0.5, 0.25, 0.5, 0.25, 0.5, 0.3125, 0.5, 0.625, 0.5, 0.5625, 0.5, 0.5625, 0.5, 0.625, 0.5, 0.125, 0.5, 0.0625, 0.5, 0.0625, 0.5, 0.125, 0.5, 0.5625, 0.5, 0.5, 0.5, 0.5, 0.5, 0.5625, 0.5, 1.0, 0.5, 0.9375, 0.5, 0.9375, 0.5, 1.0, 0.5, 0.0625, 0.5, 0.0, 0.5, 0.0, 0.5, 0.0625, 0.5, 0.5, 0.5, 0.4375, 0.5, 0.4375, 0.5, 0.5, 0.5, 0.9375, 0.5, 0.875, 0.5, 0.875, 0.5, 0.9375, 0.5, 0.4375, 0.5, 0.375, 0.5, 0.375, 0.5, 0.4375, 0.5, 0.875, 0.5, 0.8125, 0.5, 0.8125, 0.5, 0.875, 0.5, 0.375, 0.5, 0.3125, 0.5, 0.3125, 0.5, 0.375, 0.5, 0.8125, 0.5, 0.75, 0.5, 0.75, 0.5, 0.8125, 0.5, 0.3125, 0.5, 0.25, 0.5, 0.25, 0.5, 0.3125, 0.5, 0.75, 0.5, 0.6875, 0.5, 0.6875, 0.5, 0.75, 0.5, 0.25, 0.5, 0.1875, 0.5, 0.1875, 0.5, 0.25, 0.5, 0.6875, 0.5, 0.625, 0.5, 0.625, 0.5, 0.6875, 0.5, 0.9375, 0.5, 0.875, 0.5, 0.875, 0.5, 0.9375, 0.5, 0.75, 0.5, 0.6875, 0.5, 0.6875, 0.5, 0.75, 0.5, 0.25, 0.5, 0.1875, 0.5, 0.1875, 0.5, 0.25, 0.5, 0.6875, 0.5, 0.625, 0.5, 0.625, 0.5, 0.6875, 0.5, 0.1875, 0.5, 0.125, 0.5, 0.125, 0.5, 0.1875, 0.5, 0.625, 0.5, 0.5625, 0.5, 0.5625, 0.5, 0.625, 0.5, 0.125, 0.5, 0.0625, 0.5, 0.0625, 0.5, 0.125, 0.5, 0.5625, 0.5, 0.5, 0.5, 0.5, 0.5, 0.5625, 0.5, 1.0, 0.5, 0.9375, 0.5, 0.9375, 0.5, 1.0, 0.5, 0.0625, 0.5, 0.0, 0.5, 0.0, 0.5, 0.0625, 0.5, 0.5, 0.5, 0.4375, 0.5, 0.4375, 0.5, 0.5, 0.5, 0.9375, 0.5, 0.875, 0.5, 0.875, 0.5, 0.9375, 0.5, 0.4375, 0.5, 0.375, 0.5, 0.375, 0.5, 0.4375, 0.5, 0.875, 0.5, 0.8125, 0.5, 0.8125, 0.5, 0.875, 0.5, 0.375, 0.5, 0.3125, 0.5, 0.3125, 0.5, 0.375, 0.5, 0.8125, 0.5, 0.75, 0.5, 0.75, 0.5, 0.8125, 0.5, 0.75, 0.49, 0.8418, 0.4717, 0.9197, 0.4197, 0.9717, 0.3418, 0.99, 0.25, 0.9717, 0.1582, 0.9197, 0.08029, 0.8418, 0.02827, 0.75, 0.01, 0.6582, 0.02827, 0.5803, 0.08029, 0.5283, 0.1582, 0.51, 0.25, 0.5283, 0.3418, 0.5803, 0.4197, 0.6582, 0.4717, 0.4375, 0.5, 0.375, 0.5, 0.375, 0.5, 0.4375, 0.5, 0.875, 0.5, 0.8125, 0.5, 0.8125, 0.5, 0.875, 0.5, 0.375, 0.5, 0.3125, 0.5, 0.3125, 0.5, 0.375, 0.5, 0.8125, 0.5, 0.75, 0.5, 0.75, 0.5, 0.8125, 0.5, 0.3125, 0.5, 0.25, 0.5, 0.25, 0.5, 0.3125, 0.5, 0.75, 0.5, 0.6875, 0.5, 0.6875, 0.5, 0.75, 0.5, 0.25, 0.5, 0.1875, 0.5, 0.1875, 0.5, 0.25, 0.5, 0.6875, 0.5, 0.625, 0.5, 0.625, 0.5, 0.6875, 0.5, 0.1875, 0.5, 0.125, 0.5, 0.125, 0.5, 0.1875, 0.5, 0.625, 0.5, 0.5625, 0.5, 0.5625, 0.5, 0.625, 0.5, 0.125, 0.5, 0.0625, 0.5, 0.0625, 0.5, 0.125, 0.5, 0.5625, 0.5, 0.5, 0.5, 0.5, 0.5, 0.5625, 0.5, 1.0, 0.5, 0.9375, 0.5, 0.9375, 0.5, 1.0, 0.5, 0.0625, 0.5, 0.0, 0.5, 0.0, 0.5, 0.0625, 0.5, 0.5, 0.5, 0.4375, 0.5, 0.4375, 0.5, 0.5, 0.5])
me_cylinder_003.update()

# ---- objects
ob_sillygoldnugget = bpy.data.objects.new('SillyGoldNugget', me_cylinder_003)

# ---- transforms, parenting, visibility, modifiers, constraints
ob_sillygoldnugget.location = (0.0, 0.0, 0.0)
ob_sillygoldnugget.rotation_euler = (1.571, -1.343e-20, 3.138)

# ---- collection membership
col_collection.objects.link(ob_sillygoldnugget)

# ---- scene / render settings (as saved in the file)
scene.frame_start = 1; scene.frame_end = 250; scene.frame_set(1)
scene.render.engine = 'BLENDER_EEVEE_NEXT'
scene.cycles.sampling_pattern = 'TABULATED_SOBOL'
bpy.context.view_layer.update()

# ---- added for rendering (the .blend has no active camera and no usable light): camera, sun
cam_auto = bpy.data.cameras.new('AutoCamera')
cam_auto.lens = 50.0
cam_auto.sensor_width = 36.0
cam_auto.clip_end = 1000.0
ob_auto_camera = bpy.data.objects.new('AutoCamera', cam_auto)
scene.collection.objects.link(ob_auto_camera)
ob_auto_camera.location = (3.67912, -5.35888, 2.94626)
ob_auto_camera.rotation_euler = (1.09748, -7.21219e-08, 0.694738)
scene.camera = ob_auto_camera
light_auto_sun = bpy.data.lights.new('AutoSun', 'SUN')
light_auto_sun.energy = 3.0
light_auto_sun.angle = 0.0523599
ob_auto_sun = bpy.data.objects.new('AutoSun', light_auto_sun)
scene.collection.objects.link(ob_auto_sun)
ob_auto_sun.rotation_euler = (0.872665, 0.174533, 0.523599)
bpy.context.view_layer.update()
